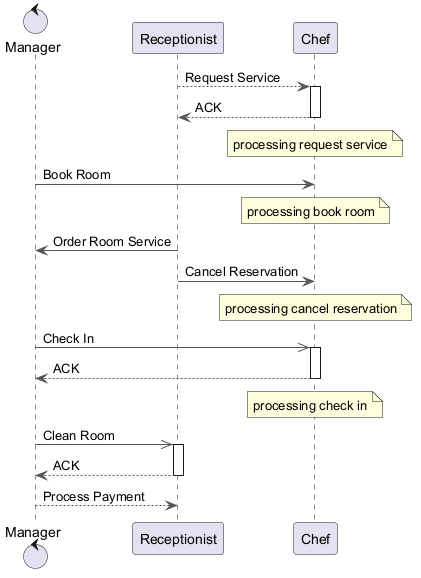

The diagram above was rendered by PlantUML. Its source (embedded in the PNG):
@startuml
skinparam backgroundColor #FFFFFF
skinparam classBackgroundColor #E8F4FA
skinparam classBorderColor #2C7DA0
skinparam ArrowColor #555555
control "Manager" as M
participant "Receptionist" as R
participant "Chef" as C
R --> C : Request Service
activate C
C --> R : ACK
deactivate C
note over C : processing request service
M -> C : Book Room
note over C : processing book room
R -> M : Order Room Service
R -> C : Cancel Reservation
note over C : processing cancel reservation
M ->> C : Check In
activate C
C --> M : ACK
deactivate C
note over C : processing check in
M ->> R : Clean Room
activate R
R --> M : ACK
deactivate R
M --> R : Process Payment
@enduml